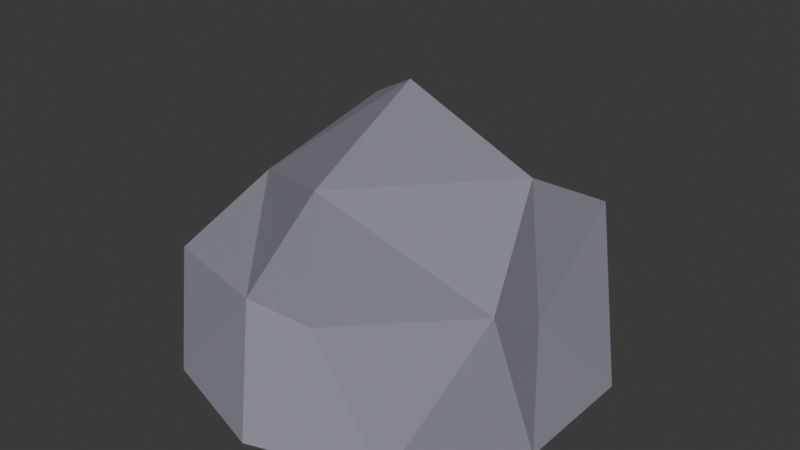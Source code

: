 # Source: rock.blend  (saved by Blender 4.2.66; exported with 4.5.12 LTS)
import bpy
from mathutils import Matrix  # noqa: F401  (used for matrix-valued properties, if any)

bpy.ops.wm.read_factory_settings(use_empty=True)
scene = bpy.context.scene
scene.name = 'Scene'

# ---- collections
col_collection = bpy.data.collections.new('Collection'); scene.collection.children.link(col_collection)

# ---- materials (node trees are filled in below, after node groups)
mat_rockmat_002 = bpy.data.materials.new('RockMat.002')

# ---- material node trees
mat_rockmat_002.use_nodes = True; mat_rockmat_002.node_tree.nodes.clear()
_N = mat_rockmat_002.node_tree.nodes; _L = mat_rockmat_002.node_tree.links
n0 = _N.new('ShaderNodeBsdfPrincipled'); n0.name = 'Principled BSDF'; n0.location = (10, 300)
n0.inputs[0].default_value = (0.25, 0.25, 0.3, 1.0)
n0.inputs[2].default_value = 0.85
n1 = _N.new('ShaderNodeOutputMaterial'); n1.name = 'Material Output'; n1.location = (300, 300)
_L.new(n0.outputs[0], n1.inputs[0])
n1.is_active_output = True

# ---- world
world_world = bpy.data.worlds.new('World'); scene.world = world_world
world_world.use_nodes = True; world_world.node_tree.nodes.clear()
_N = world_world.node_tree.nodes; _L = world_world.node_tree.links
n0 = _N.new('ShaderNodeOutputWorld'); n0.name = 'World Output'; n0.location = (300, 300)
n1 = _N.new('ShaderNodeBackground'); n1.name = 'Background'; n1.location = (10, 300)
n1.inputs[0].default_value = (0.05088, 0.05088, 0.05088, 1.0)
_L.new(n1.outputs[0], n0.inputs[0])
n0.is_active_output = True
world_world.color = (0.05088, 0.05088, 0.05088)
world_world.sun_shadow_jitter_overblur = 0.0

# ---- meshes
me_icosphere_001 = bpy.data.meshes.new('Icosphere.001')
me_icosphere_001.from_pydata([(0.0, 0.0, 0.0), (0.4342, -0.3154, 0.0), (-0.1658, -0.5104, 0.0), (-0.5367, 0.0, 0.0), (-0.1658, 0.5104, 0.0), (0.4342, 0.3154, 0.0), (0.07334, -0.4249, 0.2765), (-0.479, -0.3451, 0.2734), (-0.4611, 0.2214, 0.3233), (0.08827, 0.4491, 0.3474), (0.4813, -0.05401, 0.2715), (-0.03794, 0.0877, 0.7383), (-0.09747, -0.3, 0.0), (0.2552, -0.1854, 0.0), (0.1577, -0.4854, 0.0), (0.5104, 0.0, 0.0), (0.2552, 0.1854, 0.0), (-0.3154, 0.0, 0.0), (-0.4129, -0.3, 0.0), (-0.09747, 0.3, 0.0), (-0.4129, 0.3, 0.0), (0.1577, 0.4854, 0.0), (0.5706, -0.1854, 0.0), (0.5706, 0.1854, 0.0), (0.0, -0.6, 0.0), (0.3527, -0.4854, 0.0), (-0.5706, -0.1854, 0.0), (-0.3527, -0.4854, 0.0), (-0.3527, 0.4854, 0.0), (-0.5706, 0.1854, 0.0), (0.3527, 0.4854, 0.0), (0.0, 0.6, 0.0), (0.5045, -0.2809, 0.4062), (-0.09974, -0.4676, 0.3114), (-0.4555, 0.03691, 0.3531), (-0.1932, 0.499, 0.3673), (0.4035, 0.3685, 0.4193), (0.07524, -0.3934, 0.628), (0.3771, 0.04422, 0.5938), (-0.3453, -0.1401, 0.4727), (-0.2521, 0.2051, 0.6218), (0.06066, 0.2223, 0.5009)], [], [(0, 13, 12), (1, 13, 15), (0, 12, 17), (0, 17, 19), (0, 19, 16), (1, 15, 22), (2, 14, 24), (3, 18, 26), (4, 20, 28), (5, 21, 30), (1, 22, 25), (2, 24, 27), (3, 26, 29), (4, 28, 31), (5, 30, 23), (6, 32, 37), (7, 33, 39), (8, 34, 40), (9, 35, 41), (10, 36, 38), (38, 41, 11), (38, 36, 41), (36, 9, 41), (41, 40, 11), (41, 35, 40), (35, 8, 40), (40, 39, 11), (40, 34, 39), (34, 7, 39), (39, 37, 11), (39, 33, 37), (33, 6, 37), (37, 38, 11), (37, 32, 38), (32, 10, 38), (23, 36, 10), (23, 30, 36), (30, 9, 36), (31, 35, 9), (31, 28, 35), (28, 8, 35), (29, 34, 8), (29, 26, 34), (26, 7, 34), (27, 33, 7), (27, 24, 33), (24, 6, 33), (25, 32, 6), (25, 22, 32), (22, 10, 32), (30, 31, 9), (30, 21, 31), (21, 4, 31), (28, 29, 8), (28, 20, 29), (20, 3, 29), (26, 27, 7), (26, 18, 27), (18, 2, 27), (24, 25, 6), (24, 14, 25), (14, 1, 25), (22, 23, 10), (22, 15, 23), (15, 5, 23), (16, 21, 5), (16, 19, 21), (19, 4, 21), (19, 20, 4), (19, 17, 20), (17, 3, 20), (17, 18, 3), (17, 12, 18), (12, 2, 18), (15, 16, 5), (15, 13, 16), (13, 0, 16), (12, 14, 2), (12, 13, 14), (13, 1, 14)])
_uv = me_icosphere_001.uv_layers.new(name='UVMap')
_uv.uv.foreach_set('vector', [0.1818, 0.0, 0.2273, 0.07873, 0.1364, 0.07873, 0.2727, 0.1575, 0.3182, 0.07873, 0.3636, 0.1575, 0.9091, 0.0, 0.9545, 0.07873, 0.8636, 0.07873, 0.7273, 0.0, 0.7727, 0.07873, 0.6818, 0.07873, 0.5455, 0.0, 0.5909, 0.07873, 0.5, 0.07873, 0.2727, 0.1575, 0.3636, 0.1575, 0.3182, 0.2362, 0.09091, 0.1575, 0.1818, 0.1575, 0.1364, 0.2362, 0.8182, 0.1575, 0.9091, 0.1575, 0.8636, 0.2362, 0.6364, 0.1575, 0.7273, 0.1575, 0.6818, 0.2362, 0.4545, 0.1575, 0.5455, 0.1575, 0.5, 0.2362, 0.2727, 0.1575, 0.3182, 0.2362, 0.2273, 0.2362, 0.09091, 0.1575, 0.1364, 0.2362, 0.04546, 0.2362, 0.8182, 0.1575, 0.8636, 0.2362, 0.7727, 0.2362, 0.6364, 0.1575, 0.6818, 0.2362, 0.5909, 0.2362, 0.4545, 0.1575, 0.5, 0.2362, 0.4091, 0.2362, 0.1818, 0.3149, 0.2727, 0.3149, 0.2273, 0.3937, 0.0, 0.3149, 0.09091, 0.3149, 0.04546, 0.3937, 0.7273, 0.3149, 0.8182, 0.3149, 0.7727, 0.3937, 0.5455, 0.3149, 0.6364, 0.3149, 0.5909, 0.3937, 0.3636, 0.3149, 0.4545, 0.3149, 0.4091, 0.3937, 0.4091, 0.3937, 0.5, 0.3937, 0.4545, 0.4724, 0.4091, 0.3937, 0.4545, 0.3149, 0.5, 0.3937, 0.4545, 0.3149, 0.5455, 0.3149, 0.5, 0.3937, 0.5909, 0.3937, 0.6818, 0.3937, 0.6364, 0.4724, 0.5909, 0.3937, 0.6364, 0.3149, 0.6818, 0.3937, 0.6364, 0.3149, 0.7273, 0.3149, 0.6818, 0.3937, 0.7727, 0.3937, 0.8636, 0.3937, 0.8182, 0.4724, 0.7727, 0.3937, 0.8182, 0.3149, 0.8636, 0.3937, 0.8182, 0.3149, 0.9091, 0.3149, 0.8636, 0.3937, 0.04546, 0.3937, 0.1364, 0.3937, 0.09091, 0.4724, 0.04546, 0.3937, 0.09091, 0.3149, 0.1364, 0.3937, 0.09091, 0.3149, 0.1818, 0.3149, 0.1364, 0.3937, 0.2273, 0.3937, 0.3182, 0.3937, 0.2727, 0.4724, 0.2273, 0.3937, 0.2727, 0.3149, 0.3182, 0.3937, 0.2727, 0.3149, 0.3636, 0.3149, 0.3182, 0.3937, 0.4091, 0.2362, 0.4545, 0.3149, 0.3636, 0.3149, 0.4091, 0.2362, 0.5, 0.2362, 0.4545, 0.3149, 0.5, 0.2362, 0.5455, 0.3149, 0.4545, 0.3149, 0.5909, 0.2362, 0.6364, 0.3149, 0.5455, 0.3149, 0.5909, 0.2362, 0.6818, 0.2362, 0.6364, 0.3149, 0.6818, 0.2362, 0.7273, 0.3149, 0.6364, 0.3149, 0.7727, 0.2362, 0.8182, 0.3149, 0.7273, 0.3149, 0.7727, 0.2362, 0.8636, 0.2362, 0.8182, 0.3149, 0.8636, 0.2362, 0.9091, 0.3149, 0.8182, 0.3149, 0.04546, 0.2362, 0.09091, 0.3149, 0.0, 0.3149, 0.04546, 0.2362, 0.1364, 0.2362, 0.09091, 0.3149, 0.1364, 0.2362, 0.1818, 0.3149, 0.09091, 0.3149, 0.2273, 0.2362, 0.2727, 0.3149, 0.1818, 0.3149, 0.2273, 0.2362, 0.3182, 0.2362, 0.2727, 0.3149, 0.3182, 0.2362, 0.3636, 0.3149, 0.2727, 0.3149, 0.5, 0.2362, 0.5909, 0.2362, 0.5455, 0.3149, 0.5, 0.2362, 0.5455, 0.1575, 0.5909, 0.2362, 0.5455, 0.1575, 0.6364, 0.1575, 0.5909, 0.2362, 0.6818, 0.2362, 0.7727, 0.2362, 0.7273, 0.3149, 0.6818, 0.2362, 0.7273, 0.1575, 0.7727, 0.2362, 0.7273, 0.1575, 0.8182, 0.1575, 0.7727, 0.2362, 0.8636, 0.2362, 0.9545, 0.2362, 0.9091, 0.3149, 0.8636, 0.2362, 0.9091, 0.1575, 0.9545, 0.2362, 0.9091, 0.1575, 1.0, 0.1575, 0.9545, 0.2362, 0.1364, 0.2362, 0.2273, 0.2362, 0.1818, 0.3149, 0.1364, 0.2362, 0.1818, 0.1575, 0.2273, 0.2362, 0.1818, 0.1575, 0.2727, 0.1575, 0.2273, 0.2362, 0.3182, 0.2362, 0.4091, 0.2362, 0.3636, 0.3149, 0.3182, 0.2362, 0.3636, 0.1575, 0.4091, 0.2362, 0.3636, 0.1575, 0.4545, 0.1575, 0.4091, 0.2362, 0.5, 0.07873, 0.5455, 0.1575, 0.4545, 0.1575, 0.5, 0.07873, 0.5909, 0.07873, 0.5455, 0.1575, 0.5909, 0.07873, 0.6364, 0.1575, 0.5455, 0.1575, 0.6818, 0.07873, 0.7273, 0.1575, 0.6364, 0.1575, 0.6818, 0.07873, 0.7727, 0.07873, 0.7273, 0.1575, 0.7727, 0.07873, 0.8182, 0.1575, 0.7273, 0.1575, 0.8636, 0.07873, 0.9091, 0.1575, 0.8182, 0.1575, 0.8636, 0.07873, 0.9545, 0.07873, 0.9091, 0.1575, 0.9545, 0.07873, 1.0, 0.1575, 0.9091, 0.1575, 0.3636, 0.1575, 0.4091, 0.07873, 0.4545, 0.1575, 0.3636, 0.1575, 0.3182, 0.07873, 0.4091, 0.07873, 0.3182, 0.07873, 0.3636, 0.0, 0.4091, 0.07873, 0.1364, 0.07873, 0.1818, 0.1575, 0.09091, 0.1575, 0.1364, 0.07873, 0.2273, 0.07873, 0.1818, 0.1575, 0.2273, 0.07873, 0.2727, 0.1575, 0.1818, 0.1575])
me_icosphere_001.materials.append(mat_rockmat_002)
me_icosphere_001.update()
me_cone_002 = bpy.data.meshes.new('Cone.002')
me_cone_002.from_pydata([(0.0, 0.08, -0.15), (0.06928, 0.04, -0.15), (0.06928, -0.04, -0.15), (0.0, -0.08, -0.15), (-0.06928, -0.04, -0.15), (-0.06928, 0.04, -0.15), (0.0, 0.0, 0.15)], [], [(0, 6, 1), (1, 6, 2), (2, 6, 3), (3, 6, 4), (0, 1, 2, 3, 4, 5), (4, 6, 5), (5, 6, 0)])
_uv = me_cone_002.uv_layers.new(name='UVMap')
_uv.uv.foreach_set('vector', [0.25, 0.49, 0.25, 0.25, 0.4578, 0.37, 0.4578, 0.37, 0.25, 0.25, 0.4578, 0.13, 0.4578, 0.13, 0.25, 0.25, 0.25, 0.01, 0.25, 0.01, 0.25, 0.25, 0.04215, 0.13, 0.75, 0.49, 0.9578, 0.37, 0.9578, 0.13, 0.75, 0.01, 0.5422, 0.13, 0.5422, 0.37, 0.04215, 0.13, 0.25, 0.25, 0.04215, 0.37, 0.04215, 0.37, 0.25, 0.25, 0.25, 0.49])
me_cone_002.update()

# ---- objects
ob_orerock = bpy.data.objects.new('OreRock', me_icosphere_001)
ob_crystalshard = bpy.data.objects.new('CrystalShard', me_cone_002)

# ---- transforms, parenting, visibility, modifiers, constraints
ob_orerock.location = (0.0, 0.0, 0.6)
ob_crystalshard.location = (0.1, -0.05, 0.75)
ob_crystalshard.rotation_euler = (-0.1138, -0.1226, 0.0)

# ---- collection membership
col_collection.objects.link(ob_orerock)
col_collection.objects.link(ob_crystalshard)

# ---- scene / render settings (as saved in the file)
scene.frame_start = 1; scene.frame_end = 250; scene.frame_set(1)
scene.render.engine = 'BLENDER_EEVEE_NEXT'
bpy.context.view_layer.update()

# ---- added for rendering (the .blend has no active camera and no usable light): camera, sun
cam_auto = bpy.data.cameras.new('AutoCamera')
cam_auto.lens = 50.0
cam_auto.sensor_width = 36.0
cam_auto.clip_end = 1000.0
ob_auto_camera = bpy.data.objects.new('AutoCamera', cam_auto)
scene.collection.objects.link(ob_auto_camera)
ob_auto_camera.location = (1.68345, -2.02014, 2.30821)
ob_auto_camera.rotation_euler = (1.09748, -7.21219e-08, 0.694738)
scene.camera = ob_auto_camera
light_auto_sun = bpy.data.lights.new('AutoSun', 'SUN')
light_auto_sun.energy = 3.0
light_auto_sun.angle = 0.0523599
ob_auto_sun = bpy.data.objects.new('AutoSun', light_auto_sun)
scene.collection.objects.link(ob_auto_sun)
ob_auto_sun.rotation_euler = (0.872665, 0.174533, 0.523599)
bpy.context.view_layer.update()
